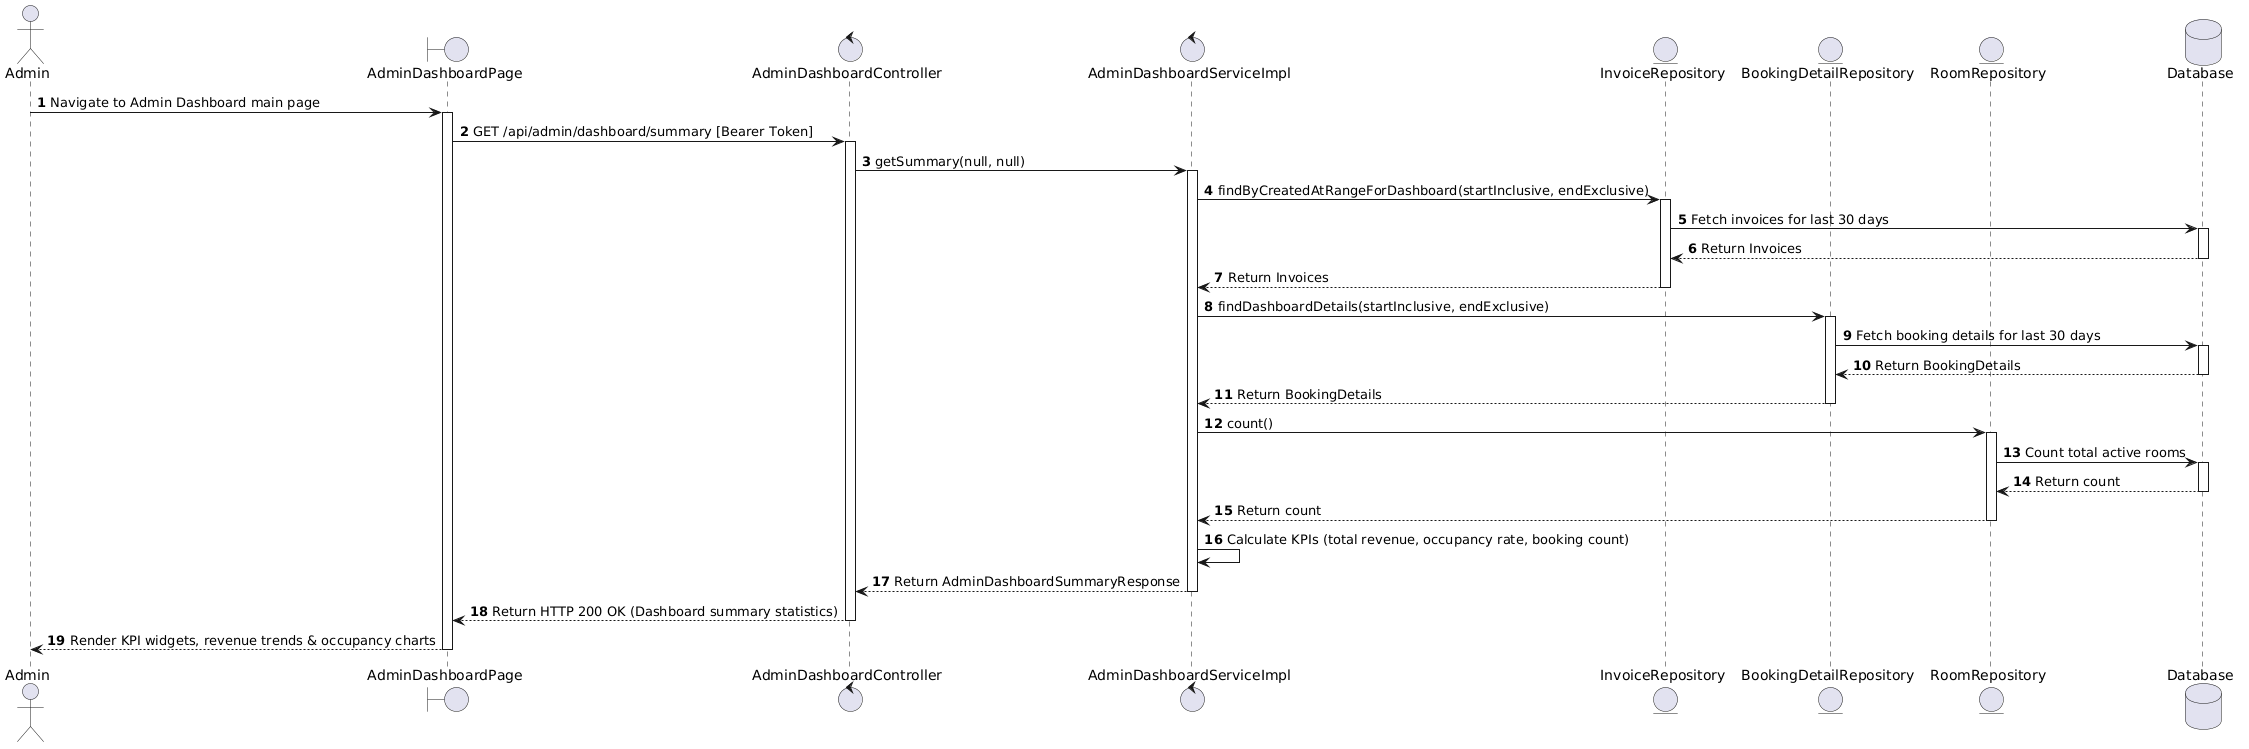

The diagram above was rendered by PlantUML. Its source (embedded in the PNG):
@startuml
actor Admin
boundary "AdminDashboardPage" as Page
control "AdminDashboardController" as Controller
control "AdminDashboardServiceImpl" as Service
entity "InvoiceRepository" as InvoiceRepo
entity "BookingDetailRepository" as DetailRepo
entity "RoomRepository" as RoomRepo
database "Database" as Database

autonumber

Admin -> Page : Navigate to Admin Dashboard main page
activate Page

Page -> Controller : GET /api/admin/dashboard/summary [Bearer Token]
activate Controller

Controller -> Service : getSummary(null, null)
activate Service

Service -> InvoiceRepo : findByCreatedAtRangeForDashboard(startInclusive, endExclusive)
activate InvoiceRepo
InvoiceRepo -> Database : Fetch invoices for last 30 days
activate Database
Database --> InvoiceRepo : Return Invoices
deactivate Database
InvoiceRepo --> Service : Return Invoices
deactivate InvoiceRepo

Service -> DetailRepo : findDashboardDetails(startInclusive, endExclusive)
activate DetailRepo
DetailRepo -> Database : Fetch booking details for last 30 days
activate Database
Database --> DetailRepo : Return BookingDetails
deactivate Database
DetailRepo --> Service : Return BookingDetails
deactivate DetailRepo

Service -> RoomRepo : count()
activate RoomRepo
RoomRepo -> Database : Count total active rooms
activate Database
Database --> RoomRepo : Return count
deactivate Database
RoomRepo --> Service : Return count
deactivate RoomRepo

Service -> Service : Calculate KPIs (total revenue, occupancy rate, booking count)

Service --> Controller : Return AdminDashboardSummaryResponse
deactivate Service

Controller --> Page : Return HTTP 200 OK (Dashboard summary statistics)
deactivate Controller

Page --> Admin : Render KPI widgets, revenue trends & occupancy charts
deactivate Page
@endum